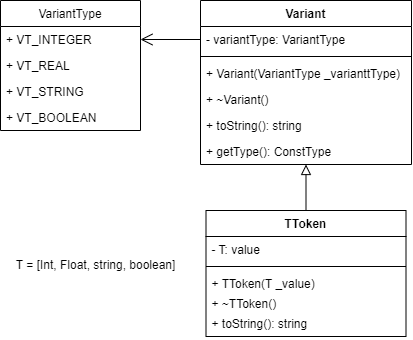

The diagram above was exported from draw.io. Its source (the exported page's mxGraphModel, read from the mxfile embedded in the PNG):
<mxGraphModel dx="901" dy="921" grid="1" gridSize="10" guides="1" tooltips="1" connect="1" arrows="1" fold="1" page="1" pageScale="1" pageWidth="827" pageHeight="1169" math="0" shadow="0">
  <root>
    <mxCell id="0" />
    <mxCell id="1" parent="0" />
    <mxCell id="Abja1w1iSDSEA3_Tt4mu-1" value="Variant" style="swimlane;fontStyle=1;align=center;verticalAlign=top;childLayout=stackLayout;horizontal=1;startSize=26;horizontalStack=0;resizeParent=1;resizeParentMax=0;resizeLast=0;collapsible=1;marginBottom=0;" parent="1" vertex="1">
      <mxGeometry x="349" y="90" width="211" height="164" as="geometry" />
    </mxCell>
    <mxCell id="Abja1w1iSDSEA3_Tt4mu-2" value="- variantType: VariantType" style="text;strokeColor=none;fillColor=none;align=left;verticalAlign=top;spacingLeft=4;spacingRight=4;overflow=hidden;rotatable=0;points=[[0,0.5],[1,0.5]];portConstraint=eastwest;" parent="Abja1w1iSDSEA3_Tt4mu-1" vertex="1">
      <mxGeometry y="26" width="211" height="26" as="geometry" />
    </mxCell>
    <mxCell id="Abja1w1iSDSEA3_Tt4mu-4" value="" style="line;strokeWidth=1;fillColor=none;align=left;verticalAlign=middle;spacingTop=-1;spacingLeft=3;spacingRight=3;rotatable=0;labelPosition=right;points=[];portConstraint=eastwest;" parent="Abja1w1iSDSEA3_Tt4mu-1" vertex="1">
      <mxGeometry y="52" width="211" height="8" as="geometry" />
    </mxCell>
    <mxCell id="Abja1w1iSDSEA3_Tt4mu-5" value="+ Variant(VariantType _varianttType)" style="text;strokeColor=none;fillColor=none;align=left;verticalAlign=top;spacingLeft=4;spacingRight=4;overflow=hidden;rotatable=0;points=[[0,0.5],[1,0.5]];portConstraint=eastwest;" parent="Abja1w1iSDSEA3_Tt4mu-1" vertex="1">
      <mxGeometry y="60" width="211" height="26" as="geometry" />
    </mxCell>
    <mxCell id="Abja1w1iSDSEA3_Tt4mu-7" value="+ ~Variant()" style="text;strokeColor=none;fillColor=none;align=left;verticalAlign=top;spacingLeft=4;spacingRight=4;overflow=hidden;rotatable=0;points=[[0,0.5],[1,0.5]];portConstraint=eastwest;" parent="Abja1w1iSDSEA3_Tt4mu-1" vertex="1">
      <mxGeometry y="86" width="211" height="26" as="geometry" />
    </mxCell>
    <mxCell id="Abja1w1iSDSEA3_Tt4mu-8" value="+ toString(): string" style="text;strokeColor=none;fillColor=none;align=left;verticalAlign=top;spacingLeft=4;spacingRight=4;overflow=hidden;rotatable=0;points=[[0,0.5],[1,0.5]];portConstraint=eastwest;" parent="Abja1w1iSDSEA3_Tt4mu-1" vertex="1">
      <mxGeometry y="112" width="211" height="26" as="geometry" />
    </mxCell>
    <mxCell id="Abja1w1iSDSEA3_Tt4mu-10" value="+ getType(): ConstType" style="text;strokeColor=none;fillColor=none;align=left;verticalAlign=top;spacingLeft=4;spacingRight=4;overflow=hidden;rotatable=0;points=[[0,0.5],[1,0.5]];portConstraint=eastwest;" parent="Abja1w1iSDSEA3_Tt4mu-1" vertex="1">
      <mxGeometry y="138" width="211" height="26" as="geometry" />
    </mxCell>
    <mxCell id="Abja1w1iSDSEA3_Tt4mu-11" value="VariantType" style="swimlane;fontStyle=0;childLayout=stackLayout;horizontal=1;startSize=26;fillColor=none;horizontalStack=0;resizeParent=1;resizeParentMax=0;resizeLast=0;collapsible=1;marginBottom=0;" parent="1" vertex="1">
      <mxGeometry x="149" y="90" width="140" height="130" as="geometry" />
    </mxCell>
    <mxCell id="Abja1w1iSDSEA3_Tt4mu-12" value="+ VT_INTEGER" style="text;strokeColor=none;fillColor=none;align=left;verticalAlign=top;spacingLeft=4;spacingRight=4;overflow=hidden;rotatable=0;points=[[0,0.5],[1,0.5]];portConstraint=eastwest;" parent="Abja1w1iSDSEA3_Tt4mu-11" vertex="1">
      <mxGeometry y="26" width="140" height="26" as="geometry" />
    </mxCell>
    <mxCell id="Abja1w1iSDSEA3_Tt4mu-13" value="+ VT_REAL" style="text;strokeColor=none;fillColor=none;align=left;verticalAlign=top;spacingLeft=4;spacingRight=4;overflow=hidden;rotatable=0;points=[[0,0.5],[1,0.5]];portConstraint=eastwest;" parent="Abja1w1iSDSEA3_Tt4mu-11" vertex="1">
      <mxGeometry y="52" width="140" height="26" as="geometry" />
    </mxCell>
    <mxCell id="Abja1w1iSDSEA3_Tt4mu-44" value="+ VT_STRING" style="text;strokeColor=none;fillColor=none;align=left;verticalAlign=top;spacingLeft=4;spacingRight=4;overflow=hidden;rotatable=0;points=[[0,0.5],[1,0.5]];portConstraint=eastwest;" parent="Abja1w1iSDSEA3_Tt4mu-11" vertex="1">
      <mxGeometry y="78" width="140" height="26" as="geometry" />
    </mxCell>
    <mxCell id="Abja1w1iSDSEA3_Tt4mu-43" value="+ VT_BOOLEAN" style="text;strokeColor=none;fillColor=none;align=left;verticalAlign=top;spacingLeft=4;spacingRight=4;overflow=hidden;rotatable=0;points=[[0,0.5],[1,0.5]];portConstraint=eastwest;" parent="Abja1w1iSDSEA3_Tt4mu-11" vertex="1">
      <mxGeometry y="104" width="140" height="26" as="geometry" />
    </mxCell>
    <mxCell id="Abja1w1iSDSEA3_Tt4mu-45" style="edgeStyle=orthogonalEdgeStyle;rounded=0;orthogonalLoop=1;jettySize=auto;html=1;endArrow=block;endFill=0;endSize=8;" parent="1" source="Abja1w1iSDSEA3_Tt4mu-31" target="Abja1w1iSDSEA3_Tt4mu-1" edge="1">
      <mxGeometry relative="1" as="geometry" />
    </mxCell>
    <mxCell id="Abja1w1iSDSEA3_Tt4mu-31" value="TToken" style="swimlane;fontStyle=1;align=center;verticalAlign=top;childLayout=stackLayout;horizontal=1;startSize=26;horizontalStack=0;resizeParent=1;resizeParentMax=0;resizeLast=0;collapsible=1;marginBottom=0;" parent="1" vertex="1">
      <mxGeometry x="354.5" y="300" width="200" height="126" as="geometry" />
    </mxCell>
    <mxCell id="Abja1w1iSDSEA3_Tt4mu-32" value="- T: value" style="text;strokeColor=none;fillColor=none;align=left;verticalAlign=top;spacingLeft=4;spacingRight=4;overflow=hidden;rotatable=0;points=[[0,0.5],[1,0.5]];portConstraint=eastwest;" parent="Abja1w1iSDSEA3_Tt4mu-31" vertex="1">
      <mxGeometry y="26" width="200" height="26" as="geometry" />
    </mxCell>
    <mxCell id="Abja1w1iSDSEA3_Tt4mu-33" value="" style="line;strokeWidth=1;fillColor=none;align=left;verticalAlign=middle;spacingTop=-1;spacingLeft=3;spacingRight=3;rotatable=0;labelPosition=right;points=[];portConstraint=eastwest;" parent="Abja1w1iSDSEA3_Tt4mu-31" vertex="1">
      <mxGeometry y="52" width="200" height="8" as="geometry" />
    </mxCell>
    <mxCell id="Abja1w1iSDSEA3_Tt4mu-34" value="+ TToken(T _value)" style="text;strokeColor=none;fillColor=none;align=left;verticalAlign=top;spacingLeft=4;spacingRight=4;overflow=hidden;rotatable=0;points=[[0,0.5],[1,0.5]];portConstraint=eastwest;" parent="Abja1w1iSDSEA3_Tt4mu-31" vertex="1">
      <mxGeometry y="60" width="200" height="20" as="geometry" />
    </mxCell>
    <mxCell id="Abja1w1iSDSEA3_Tt4mu-35" value="+ ~TToken()" style="text;strokeColor=none;fillColor=none;align=left;verticalAlign=top;spacingLeft=4;spacingRight=4;overflow=hidden;rotatable=0;points=[[0,0.5],[1,0.5]];portConstraint=eastwest;" parent="Abja1w1iSDSEA3_Tt4mu-31" vertex="1">
      <mxGeometry y="80" width="200" height="20" as="geometry" />
    </mxCell>
    <mxCell id="Abja1w1iSDSEA3_Tt4mu-36" value="+ toString(): string" style="text;strokeColor=none;fillColor=none;align=left;verticalAlign=top;spacingLeft=4;spacingRight=4;overflow=hidden;rotatable=0;points=[[0,0.5],[1,0.5]];portConstraint=eastwest;" parent="Abja1w1iSDSEA3_Tt4mu-31" vertex="1">
      <mxGeometry y="100" width="200" height="26" as="geometry" />
    </mxCell>
    <mxCell id="Abja1w1iSDSEA3_Tt4mu-39" style="edgeStyle=orthogonalEdgeStyle;rounded=0;orthogonalLoop=1;jettySize=auto;html=1;endArrow=open;endFill=0;startSize=8;endSize=10;" parent="1" source="Abja1w1iSDSEA3_Tt4mu-2" target="Abja1w1iSDSEA3_Tt4mu-11" edge="1">
      <mxGeometry relative="1" as="geometry">
        <Array as="points">
          <mxPoint x="289" y="129" />
          <mxPoint x="289" y="129" />
        </Array>
      </mxGeometry>
    </mxCell>
    <mxCell id="Abja1w1iSDSEA3_Tt4mu-46" value="T = [Int, Float, string, boolean]" style="text;html=1;strokeColor=none;fillColor=none;align=center;verticalAlign=middle;whiteSpace=wrap;rounded=0;" parent="1" vertex="1">
      <mxGeometry x="160" y="340" width="169" height="30" as="geometry" />
    </mxCell>
  </root>
</mxGraphModel>